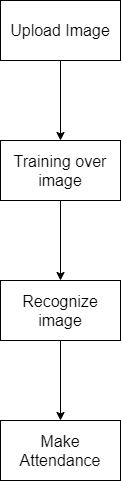

The diagram above was exported from draw.io. Its source (the exported page's mxGraphModel, read from the mxfile embedded in the PNG):
<mxGraphModel dx="768" dy="522" grid="1" gridSize="10" guides="1" tooltips="1" connect="1" arrows="1" fold="1" page="1" pageScale="1" pageWidth="850" pageHeight="1100" background="none" math="0" shadow="0">
  <root>
    <mxCell id="0" />
    <mxCell id="1" parent="0" />
    <mxCell id="cTkcIqw-YA_uff6Iq8nk-3" value="" style="edgeStyle=orthogonalEdgeStyle;rounded=0;orthogonalLoop=1;jettySize=auto;html=1;" edge="1" parent="1" source="cTkcIqw-YA_uff6Iq8nk-1" target="cTkcIqw-YA_uff6Iq8nk-2">
      <mxGeometry relative="1" as="geometry" />
    </mxCell>
    <mxCell id="cTkcIqw-YA_uff6Iq8nk-1" value="&lt;font size=&quot;3&quot;&gt;Upload Image&lt;/font&gt;" style="rounded=0;whiteSpace=wrap;html=1;" vertex="1" parent="1">
      <mxGeometry x="330" y="60" width="120" height="60" as="geometry" />
    </mxCell>
    <mxCell id="cTkcIqw-YA_uff6Iq8nk-5" value="" style="edgeStyle=orthogonalEdgeStyle;rounded=0;orthogonalLoop=1;jettySize=auto;html=1;" edge="1" parent="1" source="cTkcIqw-YA_uff6Iq8nk-2" target="cTkcIqw-YA_uff6Iq8nk-4">
      <mxGeometry relative="1" as="geometry" />
    </mxCell>
    <mxCell id="cTkcIqw-YA_uff6Iq8nk-2" value="&lt;font size=&quot;3&quot;&gt;Training over image&lt;/font&gt;" style="rounded=0;whiteSpace=wrap;html=1;" vertex="1" parent="1">
      <mxGeometry x="330" y="200" width="120" height="60" as="geometry" />
    </mxCell>
    <mxCell id="cTkcIqw-YA_uff6Iq8nk-7" value="" style="edgeStyle=orthogonalEdgeStyle;rounded=0;orthogonalLoop=1;jettySize=auto;html=1;" edge="1" parent="1" source="cTkcIqw-YA_uff6Iq8nk-4" target="cTkcIqw-YA_uff6Iq8nk-6">
      <mxGeometry relative="1" as="geometry" />
    </mxCell>
    <mxCell id="cTkcIqw-YA_uff6Iq8nk-4" value="&lt;font size=&quot;3&quot;&gt;Recognize image&lt;/font&gt;" style="rounded=0;whiteSpace=wrap;html=1;" vertex="1" parent="1">
      <mxGeometry x="330" y="340" width="120" height="60" as="geometry" />
    </mxCell>
    <mxCell id="cTkcIqw-YA_uff6Iq8nk-6" value="&lt;font size=&quot;3&quot;&gt;Make Attendance&lt;br&gt;&lt;/font&gt;" style="rounded=0;whiteSpace=wrap;html=1;" vertex="1" parent="1">
      <mxGeometry x="330" y="480" width="120" height="60" as="geometry" />
    </mxCell>
  </root>
</mxGraphModel>